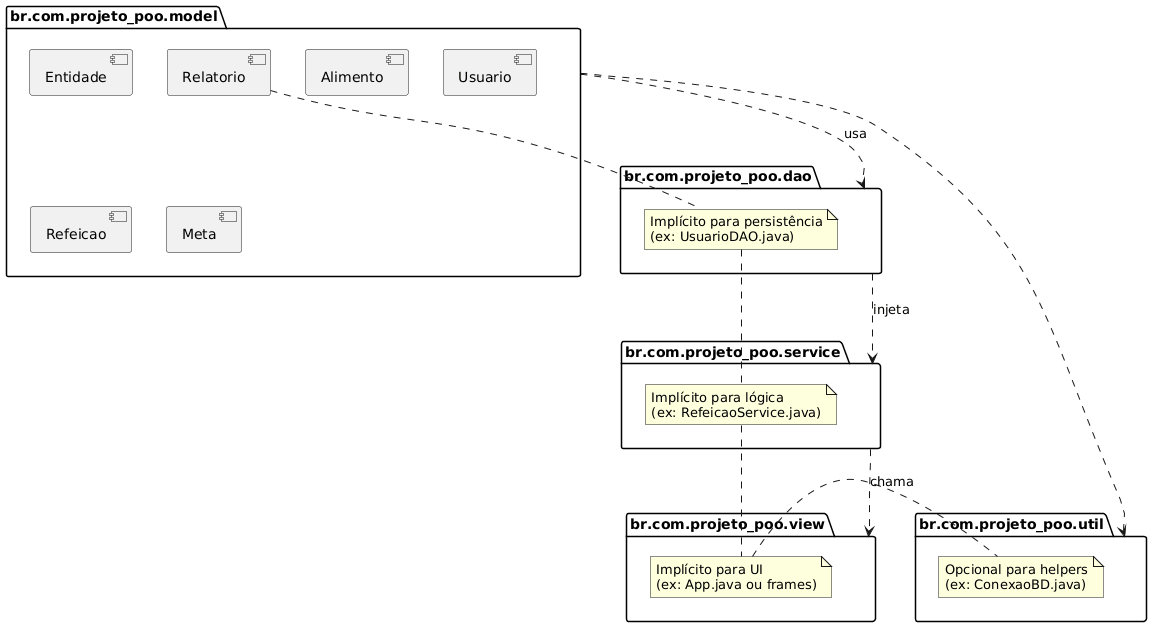

The diagram above was rendered by PlantUML. Its source (embedded in the PNG):
@startuml
package "br.com.projeto_poo.model" as Model {
  [Entidade]
  [Alimento]
  [Usuario]
  [Refeicao]
  [Meta]
  [Relatorio]
}

package "br.com.projeto_poo.dao" as DAO {
  note right: Implícito para persistência\n(ex: UsuarioDAO.java)
}

package "br.com.projeto_poo.service" as Service {
  note right: Implícito para lógica\n(ex: RefeicaoService.java)
}

package "br.com.projeto_poo.view" as View {
  note right: Implícito para UI\n(ex: App.java ou frames)
}

package "br.com.projeto_poo.util" as Util {
  note right: Opcional para helpers\n(ex: ConexaoBD.java)
}

Model ..> DAO : usa
DAO ..> Service : injeta
Service ..> View : chama
Model ..> Util
@enduml